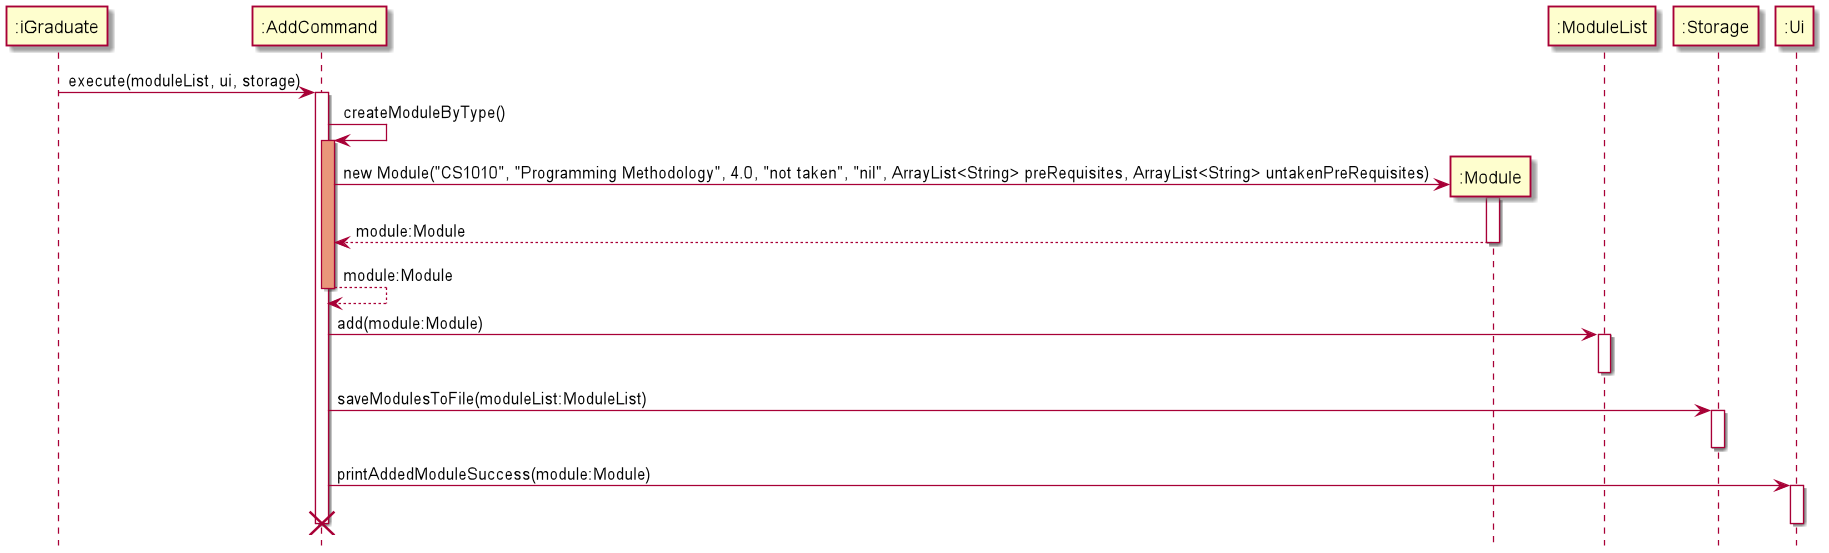

The diagram above was rendered by PlantUML. Its source (embedded in the PNG):
@startuml
hide footbox

participant ":iGraduate" as iGraduate
participant ":AddCommand" as AddCommand
participant ":Module" as Module
participant ":ModuleList" as ModuleList
participant ":Storage" as Storage
participant ":Ui" as Ui

iGraduate -> AddCommand: execute(moduleList, ui, storage)
activate AddCommand

AddCommand -> AddCommand: createModuleByType()
activate AddCommand #DarkSalmon
create Module
AddCommand -> Module: new Module("CS1010", "Programming Methodology", 4.0, "not taken", "nil", ArrayList<String> preRequisites, ArrayList<String> untakenPreRequisites)
activate Module
return module:Module
return module:Module

AddCommand -> ModuleList: add(module:Module)
activate ModuleList
deactivate ModuleList

AddCommand -> Storage: saveModulesToFile(moduleList:ModuleList)
activate Storage
deactivate Storage

AddCommand -> Ui: printAddedModuleSuccess(module:Module)
activate Ui
deactivate Ui


deactivate AddCommand
destroy AddCommand
@enduml